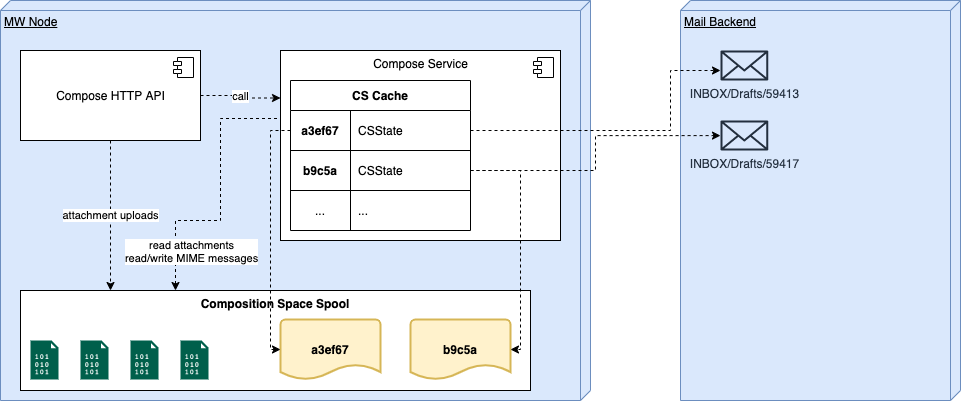

The diagram above was exported from draw.io. Its source (the exported page's mxGraphModel, read from the mxfile embedded in the PNG):
<mxGraphModel dx="1106" dy="1003" grid="1" gridSize="10" guides="1" tooltips="1" connect="1" arrows="1" fold="1" page="1" pageScale="1" pageWidth="1100" pageHeight="850" math="0" shadow="0">
  <root>
    <mxCell id="0" />
    <mxCell id="1" parent="0" />
    <mxCell id="_Y4PnBR71oHAG2GBO6Th-28" value="MW Node" style="verticalAlign=top;align=left;spacingTop=8;spacingLeft=2;spacingRight=12;shape=cube;size=10;direction=south;fontStyle=4;html=1;fillColor=#dae8fc;strokeColor=#6c8ebf;" parent="1" vertex="1">
      <mxGeometry x="40" y="40" width="590" height="400" as="geometry" />
    </mxCell>
    <mxCell id="_Y4PnBR71oHAG2GBO6Th-44" value="Composition Space Spool" style="rounded=0;whiteSpace=wrap;html=1;sketch=0;fillColor=#ffffff;verticalAlign=top;fontStyle=1" parent="1" vertex="1">
      <mxGeometry x="60" y="330" width="510" height="100" as="geometry" />
    </mxCell>
    <mxCell id="_Y4PnBR71oHAG2GBO6Th-34" value="Mail Backend" style="verticalAlign=top;align=left;spacingTop=8;spacingLeft=2;spacingRight=12;shape=cube;size=10;direction=south;fontStyle=4;html=1;fillColor=#dae8fc;strokeColor=#6c8ebf;" parent="1" vertex="1">
      <mxGeometry x="720" y="40" width="280" height="400" as="geometry" />
    </mxCell>
    <mxCell id="_Y4PnBR71oHAG2GBO6Th-36" value="INBOX/Drafts/59413" style="outlineConnect=0;fontColor=#232F3E;gradientColor=none;fillColor=#232F3E;strokeColor=none;dashed=0;verticalLabelPosition=bottom;verticalAlign=top;align=center;html=1;fontSize=12;fontStyle=0;aspect=fixed;pointerEvents=1;shape=mxgraph.aws4.email_2;" parent="1" vertex="1">
      <mxGeometry x="760" y="90" width="47.76" height="30" as="geometry" />
    </mxCell>
    <mxCell id="_Y4PnBR71oHAG2GBO6Th-31" value="" style="pointerEvents=1;shadow=0;dashed=0;html=1;strokeColor=none;fillColor=#005F4B;labelPosition=center;verticalLabelPosition=bottom;verticalAlign=top;align=center;outlineConnect=0;shape=mxgraph.veeam2.data_file;" parent="1" vertex="1">
      <mxGeometry x="70" y="380" width="28.000000000000004" height="39" as="geometry" />
    </mxCell>
    <mxCell id="_Y4PnBR71oHAG2GBO6Th-40" value="" style="pointerEvents=1;shadow=0;dashed=0;html=1;strokeColor=none;fillColor=#005F4B;labelPosition=center;verticalLabelPosition=bottom;verticalAlign=top;align=center;outlineConnect=0;shape=mxgraph.veeam2.data_file;" parent="1" vertex="1">
      <mxGeometry x="120" y="380" width="28.000000000000004" height="39" as="geometry" />
    </mxCell>
    <mxCell id="_Y4PnBR71oHAG2GBO6Th-41" value="" style="pointerEvents=1;shadow=0;dashed=0;html=1;strokeColor=none;fillColor=#005F4B;labelPosition=center;verticalLabelPosition=bottom;verticalAlign=top;align=center;outlineConnect=0;shape=mxgraph.veeam2.data_file;" parent="1" vertex="1">
      <mxGeometry x="170" y="380" width="28.000000000000004" height="39" as="geometry" />
    </mxCell>
    <mxCell id="_Y4PnBR71oHAG2GBO6Th-42" value="" style="pointerEvents=1;shadow=0;dashed=0;html=1;strokeColor=none;fillColor=#005F4B;labelPosition=center;verticalLabelPosition=bottom;verticalAlign=top;align=center;outlineConnect=0;shape=mxgraph.veeam2.data_file;" parent="1" vertex="1">
      <mxGeometry x="220" y="380" width="28.000000000000004" height="39" as="geometry" />
    </mxCell>
    <mxCell id="_Y4PnBR71oHAG2GBO6Th-46" value="&lt;b&gt;a3ef67&lt;/b&gt;" style="strokeWidth=2;html=1;shape=mxgraph.flowchart.document2;whiteSpace=wrap;size=0.25;sketch=0;fillColor=#fff2cc;strokeColor=#d6b656;" parent="1" vertex="1">
      <mxGeometry x="320" y="359" width="100" height="60" as="geometry" />
    </mxCell>
    <mxCell id="_Y4PnBR71oHAG2GBO6Th-49" value="&lt;span style=&quot;text-align: left&quot;&gt;b9c5a&lt;/span&gt;" style="strokeWidth=2;html=1;shape=mxgraph.flowchart.document2;whiteSpace=wrap;size=0.25;sketch=0;fillColor=#fff2cc;strokeColor=#d6b656;fontStyle=1" parent="1" vertex="1">
      <mxGeometry x="450" y="359" width="100" height="60" as="geometry" />
    </mxCell>
    <mxCell id="_Y4PnBR71oHAG2GBO6Th-53" value="attachment uploads" style="edgeStyle=orthogonalEdgeStyle;rounded=0;orthogonalLoop=1;jettySize=auto;html=1;dashed=1;" parent="1" source="_Y4PnBR71oHAG2GBO6Th-51" edge="1">
      <mxGeometry relative="1" as="geometry">
        <mxPoint x="150" y="330" as="targetPoint" />
      </mxGeometry>
    </mxCell>
    <mxCell id="_Y4PnBR71oHAG2GBO6Th-60" value="call" style="edgeStyle=orthogonalEdgeStyle;rounded=0;orthogonalLoop=1;jettySize=auto;html=1;entryX=0;entryY=0.25;entryDx=0;entryDy=0;dashed=1;" parent="1" source="_Y4PnBR71oHAG2GBO6Th-51" target="_Y4PnBR71oHAG2GBO6Th-58" edge="1">
      <mxGeometry relative="1" as="geometry" />
    </mxCell>
    <mxCell id="_Y4PnBR71oHAG2GBO6Th-51" value="Compose HTTP API" style="html=1;dropTarget=0;sketch=0;fillColor=#ffffff;" parent="1" vertex="1">
      <mxGeometry x="60" y="90" width="180" height="90" as="geometry" />
    </mxCell>
    <mxCell id="_Y4PnBR71oHAG2GBO6Th-52" value="" style="shape=component;jettyWidth=8;jettyHeight=4;" parent="_Y4PnBR71oHAG2GBO6Th-51" vertex="1">
      <mxGeometry x="1" width="20" height="20" relative="1" as="geometry">
        <mxPoint x="-27" y="7" as="offset" />
      </mxGeometry>
    </mxCell>
    <mxCell id="_Y4PnBR71oHAG2GBO6Th-61" style="edgeStyle=orthogonalEdgeStyle;rounded=0;orthogonalLoop=1;jettySize=auto;html=1;dashed=1;exitX=0;exitY=0.75;exitDx=0;exitDy=0;" parent="1" source="_Y4PnBR71oHAG2GBO6Th-58" edge="1">
      <mxGeometry relative="1" as="geometry">
        <Array as="points">
          <mxPoint x="260" y="158" />
          <mxPoint x="260" y="260" />
          <mxPoint x="215" y="260" />
        </Array>
        <mxPoint x="215" y="330" as="targetPoint" />
      </mxGeometry>
    </mxCell>
    <mxCell id="_Y4PnBR71oHAG2GBO6Th-62" value="read attachments&lt;br&gt;read/write MIME messages" style="edgeLabel;html=1;align=center;verticalAlign=middle;resizable=0;points=[];" parent="_Y4PnBR71oHAG2GBO6Th-61" vertex="1" connectable="0">
      <mxGeometry x="0.4218" y="1" relative="1" as="geometry">
        <mxPoint x="-16.5" y="29" as="offset" />
      </mxGeometry>
    </mxCell>
    <mxCell id="_Y4PnBR71oHAG2GBO6Th-58" value="Compose Service" style="html=1;dropTarget=0;sketch=0;fillColor=#ffffff;verticalAlign=top;" parent="1" vertex="1">
      <mxGeometry x="320" y="90" width="280" height="190" as="geometry" />
    </mxCell>
    <mxCell id="_Y4PnBR71oHAG2GBO6Th-59" value="" style="shape=component;jettyWidth=8;jettyHeight=4;" parent="_Y4PnBR71oHAG2GBO6Th-58" vertex="1">
      <mxGeometry x="1" width="20" height="20" relative="1" as="geometry">
        <mxPoint x="-27" y="7" as="offset" />
      </mxGeometry>
    </mxCell>
    <mxCell id="_Y4PnBR71oHAG2GBO6Th-65" value="CS Cache" style="shape=table;html=1;whiteSpace=wrap;startSize=30;container=1;collapsible=0;childLayout=tableLayout;fixedRows=0;rowLines=1;fontStyle=1;align=center;sketch=0;fillColor=#ffffff;columnLines=1;spacing=2;noLabel=0;comic=0;moveCells=0;arcSize=25;horizontal=1;resizeLastRow=0;resizeLast=0;" parent="1" vertex="1">
      <mxGeometry x="330" y="120" width="180" height="150" as="geometry" />
    </mxCell>
    <mxCell id="_Y4PnBR71oHAG2GBO6Th-66" value="" style="shape=partialRectangle;html=1;whiteSpace=wrap;collapsible=0;dropTarget=0;pointerEvents=0;fillColor=none;top=0;left=0;bottom=1;right=0;points=[[0,0.5],[1,0.5]];portConstraint=eastwest;" parent="_Y4PnBR71oHAG2GBO6Th-65" vertex="1">
      <mxGeometry y="30" width="180" height="40" as="geometry" />
    </mxCell>
    <mxCell id="_Y4PnBR71oHAG2GBO6Th-67" value="&lt;b&gt;a3ef67&lt;/b&gt;" style="shape=partialRectangle;html=1;whiteSpace=wrap;connectable=0;fillColor=none;top=0;left=0;bottom=0;right=0;overflow=hidden;" parent="_Y4PnBR71oHAG2GBO6Th-66" vertex="1">
      <mxGeometry width="60" height="40" as="geometry" />
    </mxCell>
    <mxCell id="_Y4PnBR71oHAG2GBO6Th-68" value="CSState" style="shape=partialRectangle;html=1;whiteSpace=wrap;connectable=0;fillColor=none;top=0;left=0;bottom=0;right=0;align=left;spacingLeft=6;overflow=hidden;" parent="_Y4PnBR71oHAG2GBO6Th-66" vertex="1">
      <mxGeometry x="60" width="120" height="40" as="geometry" />
    </mxCell>
    <mxCell id="_Y4PnBR71oHAG2GBO6Th-69" value="" style="shape=partialRectangle;html=1;whiteSpace=wrap;collapsible=0;dropTarget=0;pointerEvents=0;fillColor=none;top=0;left=0;bottom=0;right=0;points=[[0,0.5],[1,0.5]];portConstraint=eastwest;" parent="_Y4PnBR71oHAG2GBO6Th-65" vertex="1">
      <mxGeometry y="70" width="180" height="40" as="geometry" />
    </mxCell>
    <mxCell id="_Y4PnBR71oHAG2GBO6Th-70" value="&lt;span style=&quot;font-weight: 700 ; text-align: left&quot;&gt;b9c5a&lt;/span&gt;" style="shape=partialRectangle;html=1;whiteSpace=wrap;connectable=0;fillColor=none;top=0;left=0;bottom=0;right=0;overflow=hidden;" parent="_Y4PnBR71oHAG2GBO6Th-69" vertex="1">
      <mxGeometry width="60" height="40" as="geometry" />
    </mxCell>
    <mxCell id="_Y4PnBR71oHAG2GBO6Th-71" value="CSState" style="shape=partialRectangle;html=1;whiteSpace=wrap;connectable=0;fillColor=none;top=0;left=0;bottom=0;right=0;align=left;spacingLeft=6;overflow=hidden;" parent="_Y4PnBR71oHAG2GBO6Th-69" vertex="1">
      <mxGeometry x="60" width="120" height="40" as="geometry" />
    </mxCell>
    <mxCell id="_Y4PnBR71oHAG2GBO6Th-72" value="" style="shape=partialRectangle;html=1;whiteSpace=wrap;collapsible=0;dropTarget=0;pointerEvents=0;fillColor=none;top=0;left=0;bottom=0;right=0;points=[[0,0.5],[1,0.5]];portConstraint=eastwest;" parent="_Y4PnBR71oHAG2GBO6Th-65" vertex="1">
      <mxGeometry y="110" width="180" height="40" as="geometry" />
    </mxCell>
    <mxCell id="_Y4PnBR71oHAG2GBO6Th-73" value="..." style="shape=partialRectangle;html=1;whiteSpace=wrap;connectable=0;fillColor=none;top=0;left=0;bottom=0;right=0;overflow=hidden;" parent="_Y4PnBR71oHAG2GBO6Th-72" vertex="1">
      <mxGeometry width="60" height="40" as="geometry" />
    </mxCell>
    <mxCell id="_Y4PnBR71oHAG2GBO6Th-74" value="..." style="shape=partialRectangle;html=1;whiteSpace=wrap;connectable=0;fillColor=none;top=0;left=0;bottom=0;right=0;align=left;spacingLeft=6;overflow=hidden;" parent="_Y4PnBR71oHAG2GBO6Th-72" vertex="1">
      <mxGeometry x="60" width="120" height="40" as="geometry" />
    </mxCell>
    <mxCell id="_Y4PnBR71oHAG2GBO6Th-75" style="edgeStyle=orthogonalEdgeStyle;rounded=0;orthogonalLoop=1;jettySize=auto;html=1;entryX=0;entryY=0.5;entryDx=0;entryDy=0;entryPerimeter=0;dashed=1;startSize=30;" parent="1" source="_Y4PnBR71oHAG2GBO6Th-66" target="_Y4PnBR71oHAG2GBO6Th-46" edge="1">
      <mxGeometry relative="1" as="geometry">
        <Array as="points">
          <mxPoint x="310" y="170" />
          <mxPoint x="310" y="389" />
        </Array>
      </mxGeometry>
    </mxCell>
    <mxCell id="_Y4PnBR71oHAG2GBO6Th-76" style="edgeStyle=orthogonalEdgeStyle;rounded=0;orthogonalLoop=1;jettySize=auto;html=1;entryX=1;entryY=0.5;entryDx=0;entryDy=0;entryPerimeter=0;dashed=1;startSize=30;" parent="1" source="_Y4PnBR71oHAG2GBO6Th-69" target="_Y4PnBR71oHAG2GBO6Th-49" edge="1">
      <mxGeometry relative="1" as="geometry">
        <Array as="points">
          <mxPoint x="560" y="210" />
          <mxPoint x="560" y="389" />
        </Array>
      </mxGeometry>
    </mxCell>
    <mxCell id="_Y4PnBR71oHAG2GBO6Th-78" value="INBOX/Drafts/59417" style="outlineConnect=0;fontColor=#232F3E;gradientColor=none;fillColor=#232F3E;strokeColor=none;dashed=0;verticalLabelPosition=bottom;verticalAlign=top;align=center;html=1;fontSize=12;fontStyle=0;aspect=fixed;pointerEvents=1;shape=mxgraph.aws4.email_2;" parent="1" vertex="1">
      <mxGeometry x="760" y="160" width="47.76" height="30" as="geometry" />
    </mxCell>
    <mxCell id="_Y4PnBR71oHAG2GBO6Th-79" style="edgeStyle=orthogonalEdgeStyle;rounded=0;orthogonalLoop=1;jettySize=auto;html=1;dashed=1;startSize=30;" parent="1" source="_Y4PnBR71oHAG2GBO6Th-66" target="_Y4PnBR71oHAG2GBO6Th-36" edge="1">
      <mxGeometry relative="1" as="geometry">
        <mxPoint x="730" y="110" as="targetPoint" />
        <Array as="points">
          <mxPoint x="710" y="170" />
          <mxPoint x="710" y="110" />
        </Array>
      </mxGeometry>
    </mxCell>
    <mxCell id="_Y4PnBR71oHAG2GBO6Th-81" style="edgeStyle=orthogonalEdgeStyle;rounded=0;orthogonalLoop=1;jettySize=auto;html=1;dashed=1;startSize=30;" parent="1" source="_Y4PnBR71oHAG2GBO6Th-69" target="_Y4PnBR71oHAG2GBO6Th-78" edge="1">
      <mxGeometry relative="1" as="geometry" />
    </mxCell>
  </root>
</mxGraphModel>